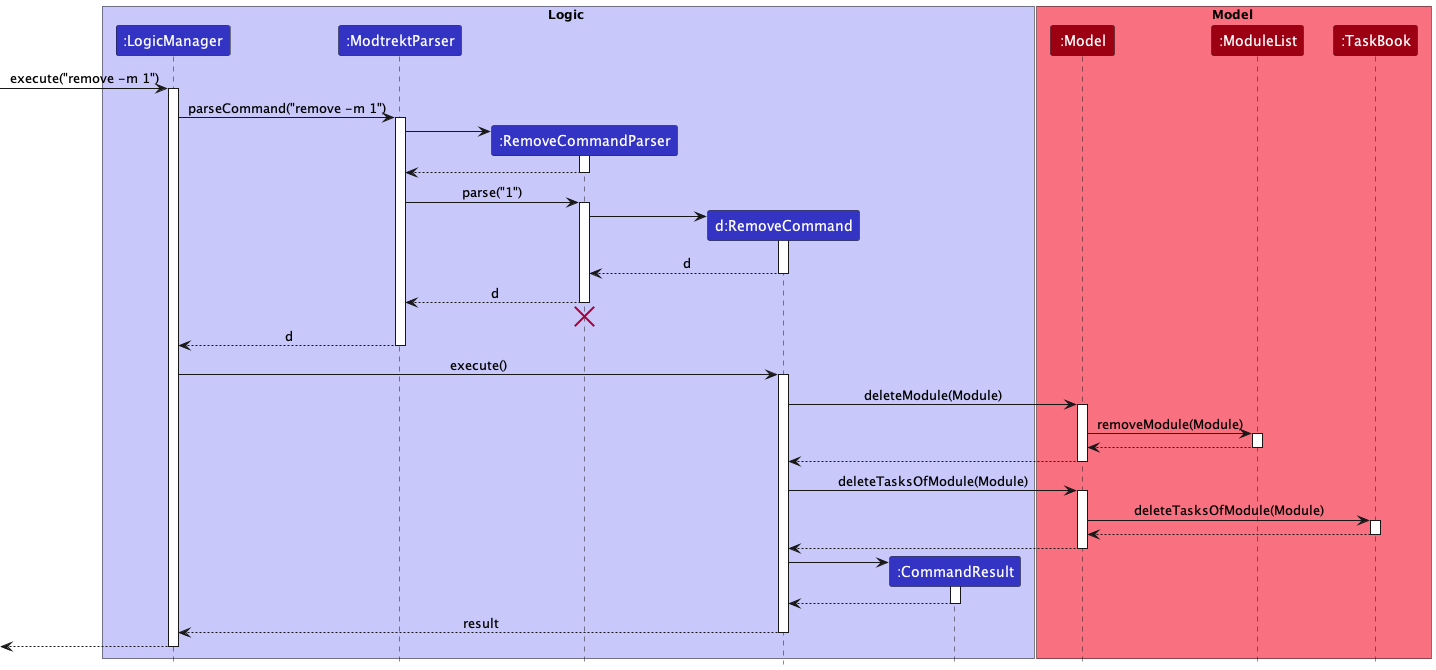

The diagram above was rendered by PlantUML. Its source (embedded in the PNG):
@startuml
!include ../../style.puml

box Logic LOGIC_COLOR_T1
participant ":LogicManager" as LogicManager LOGIC_COLOR
participant ":ModtrektParser" as ModtrektParser LOGIC_COLOR
participant ":RemoveCommandParser" as RemoveCommandParser LOGIC_COLOR
participant "d:RemoveCommand" as RemoveCommand LOGIC_COLOR
participant ":CommandResult" as CommandResult LOGIC_COLOR
end box

box Model MODEL_COLOR_T1
participant ":Model" as Model MODEL_COLOR
participant ":ModuleList" as ModuleList MODEL_COLOR
participant ":TaskBook" as TaskBook MODEL_COLOR
end box

[-> LogicManager : execute("remove -m 1")
activate LogicManager

LogicManager -> ModtrektParser : parseCommand("remove -m 1")
activate ModtrektParser

create RemoveCommandParser
ModtrektParser -> RemoveCommandParser
activate RemoveCommandParser

RemoveCommandParser --> ModtrektParser
deactivate RemoveCommandParser

ModtrektParser -> RemoveCommandParser : parse("1")
activate RemoveCommandParser

create RemoveCommand
RemoveCommandParser -> RemoveCommand
activate RemoveCommand

RemoveCommand --> RemoveCommandParser : d
deactivate RemoveCommand

RemoveCommandParser --> ModtrektParser : d
deactivate RemoveCommandParser
'Hidden arrow to position the destroy marker below the end of the activation bar.
RemoveCommandParser -[hidden]-> ModtrektParser
destroy RemoveCommandParser

ModtrektParser --> LogicManager : d
deactivate ModtrektParser

LogicManager -> RemoveCommand : execute()
activate RemoveCommand

RemoveCommand -> Model : deleteModule(Module)
activate Model

Model -> ModuleList : removeModule(Module)
activate ModuleList

ModuleList --> Model
deactivate ModuleList

Model --> RemoveCommand
deactivate Model

RemoveCommand -> Model : deleteTasksOfModule(Module)
activate Model

Model -> TaskBook : deleteTasksOfModule(Module)
activate TaskBook

TaskBook --> Model
deactivate TaskBook

Model --> RemoveCommand
deactivate Model

create CommandResult
RemoveCommand -> CommandResult
activate CommandResult

CommandResult --> RemoveCommand
deactivate CommandResult

RemoveCommand --> LogicManager : result
deactivate RemoveCommand

[<--LogicManager
deactivate LogicManager
@enduml